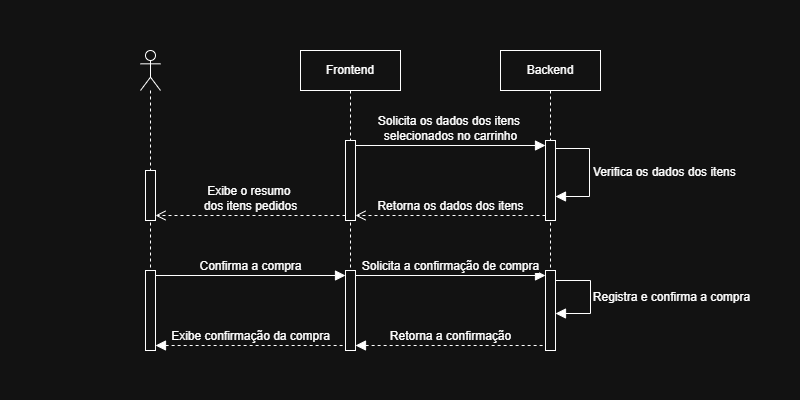

The diagram above was exported from draw.io. Its source (the exported page's mxGraphModel, read from the mxfile embedded in the PNG):
<mxGraphModel dx="1452" dy="1188" grid="1" gridSize="10" guides="1" tooltips="1" connect="1" arrows="1" fold="1" page="1" pageScale="1" pageWidth="800" pageHeight="400" math="0" shadow="0">
  <root>
    <mxCell id="gDtsYb7r2IX6wQm4nN_b-0" />
    <mxCell id="gDtsYb7r2IX6wQm4nN_b-1" parent="gDtsYb7r2IX6wQm4nN_b-0" />
    <mxCell id="gDtsYb7r2IX6wQm4nN_b-2" parent="gDtsYb7r2IX6wQm4nN_b-1" style="shape=umlLifeline;perimeter=lifelinePerimeter;whiteSpace=wrap;html=1;container=1;dropTarget=0;collapsible=0;recursiveResize=0;outlineConnect=0;portConstraint=eastwest;newEdgeStyle={&quot;curved&quot;:0,&quot;rounded&quot;:0};participant=umlActor;" value="" vertex="1">
      <mxGeometry height="300" width="20" x="140" y="-350" as="geometry" />
    </mxCell>
    <mxCell id="gDtsYb7r2IX6wQm4nN_b-3" parent="gDtsYb7r2IX6wQm4nN_b-2" style="html=1;points=[[0,0,0,0,5],[0,1,0,0,-5],[1,0,0,0,5],[1,1,0,0,-5]];perimeter=orthogonalPerimeter;outlineConnect=0;targetShapes=umlLifeline;portConstraint=eastwest;newEdgeStyle={&quot;curved&quot;:0,&quot;rounded&quot;:0};" value="" vertex="1">
      <mxGeometry height="50" width="10" x="5" y="120" as="geometry" />
    </mxCell>
    <mxCell id="wvBAaqWr0biq_WZTrVRh-0" parent="gDtsYb7r2IX6wQm4nN_b-2" style="html=1;points=[[0,0,0,0,5],[0,1,0,0,-5],[1,0,0,0,5],[1,1,0,0,-5]];perimeter=orthogonalPerimeter;outlineConnect=0;targetShapes=umlLifeline;portConstraint=eastwest;newEdgeStyle={&quot;curved&quot;:0,&quot;rounded&quot;:0};" value="" vertex="1">
      <mxGeometry height="80" width="10" x="5" y="220" as="geometry" />
    </mxCell>
    <mxCell id="gDtsYb7r2IX6wQm4nN_b-4" parent="gDtsYb7r2IX6wQm4nN_b-1" style="shape=umlLifeline;perimeter=lifelinePerimeter;whiteSpace=wrap;html=1;container=1;dropTarget=0;collapsible=0;recursiveResize=0;outlineConnect=0;portConstraint=eastwest;newEdgeStyle={&quot;curved&quot;:0,&quot;rounded&quot;:0};" value="Backend" vertex="1">
      <mxGeometry height="300" width="100" x="500" y="-350" as="geometry" />
    </mxCell>
    <mxCell id="gDtsYb7r2IX6wQm4nN_b-5" parent="gDtsYb7r2IX6wQm4nN_b-4" style="html=1;points=[[0,0,0,0,5],[0,1,0,0,-5],[1,0,0,0,5],[1,1,0,0,-5]];perimeter=orthogonalPerimeter;outlineConnect=0;targetShapes=umlLifeline;portConstraint=eastwest;newEdgeStyle={&quot;curved&quot;:0,&quot;rounded&quot;:0};" value="" vertex="1">
      <mxGeometry height="80" width="10" x="45" y="90" as="geometry" />
    </mxCell>
    <mxCell id="gDtsYb7r2IX6wQm4nN_b-7" edge="1" parent="gDtsYb7r2IX6wQm4nN_b-4" style="html=1;align=left;spacingLeft=2;endArrow=block;rounded=0;edgeStyle=orthogonalEdgeStyle;curved=0;rounded=0;fontSize=12;startSize=8;endSize=8;exitX=1;exitY=0;exitDx=0;exitDy=5;exitPerimeter=0;" target="gDtsYb7r2IX6wQm4nN_b-5" value="Verifica os dados dos itens&amp;nbsp;">
      <mxGeometry relative="1" as="geometry">
        <Array as="points">
          <mxPoint x="89" y="98" />
          <mxPoint x="89" y="146" />
        </Array>
        <mxPoint x="55" y="98" as="sourcePoint" />
        <mxPoint x="64" y="146" as="targetPoint" />
      </mxGeometry>
    </mxCell>
    <mxCell id="wvBAaqWr0biq_WZTrVRh-2" parent="gDtsYb7r2IX6wQm4nN_b-4" style="html=1;points=[[0,0,0,0,5],[0,1,0,0,-5],[1,0,0,0,5],[1,1,0,0,-5]];perimeter=orthogonalPerimeter;outlineConnect=0;targetShapes=umlLifeline;portConstraint=eastwest;newEdgeStyle={&quot;curved&quot;:0,&quot;rounded&quot;:0};" value="" vertex="1">
      <mxGeometry height="80" width="10" x="45" y="220" as="geometry" />
    </mxCell>
    <mxCell id="ONOhO99QtJkIfABfWZ_D-5" edge="1" parent="gDtsYb7r2IX6wQm4nN_b-4" source="wvBAaqWr0biq_WZTrVRh-2" style="html=1;align=center;spacingLeft=2;endArrow=block;rounded=0;edgeStyle=orthogonalEdgeStyle;curved=0;rounded=0;fontFamily=Helvetica;fontSize=12;fontColor=default;startSize=8;endSize=8;fontStyle=0;verticalAlign=bottom;labelBackgroundColor=default;" target="wvBAaqWr0biq_WZTrVRh-2" value="Registra e confirma a compra">
      <mxGeometry relative="1" x="0.182" y="80" as="geometry">
        <mxPoint as="offset" />
        <Array as="points">
          <mxPoint x="90" y="230" />
          <mxPoint x="90" y="263" />
        </Array>
        <mxPoint x="60" y="233" as="sourcePoint" />
        <mxPoint x="65" y="262.99999999999994" as="targetPoint" />
      </mxGeometry>
    </mxCell>
    <mxCell id="gDtsYb7r2IX6wQm4nN_b-8" parent="gDtsYb7r2IX6wQm4nN_b-1" style="shape=umlLifeline;perimeter=lifelinePerimeter;whiteSpace=wrap;html=1;container=1;dropTarget=0;collapsible=0;recursiveResize=0;outlineConnect=0;portConstraint=eastwest;newEdgeStyle={&quot;curved&quot;:0,&quot;rounded&quot;:0};" value="Frontend" vertex="1">
      <mxGeometry height="300" width="100" x="300" y="-350" as="geometry" />
    </mxCell>
    <mxCell id="gDtsYb7r2IX6wQm4nN_b-9" parent="gDtsYb7r2IX6wQm4nN_b-8" style="html=1;points=[[0,0,0,0,5],[0,1,0,0,-5],[1,0,0,0,5],[1,1,0,0,-5]];perimeter=orthogonalPerimeter;outlineConnect=0;targetShapes=umlLifeline;portConstraint=eastwest;newEdgeStyle={&quot;curved&quot;:0,&quot;rounded&quot;:0};" value="" vertex="1">
      <mxGeometry height="80" width="10" x="45" y="90" as="geometry" />
    </mxCell>
    <mxCell id="wvBAaqWr0biq_WZTrVRh-1" parent="gDtsYb7r2IX6wQm4nN_b-8" style="html=1;points=[[0,0,0,0,5],[0,1,0,0,-5],[1,0,0,0,5],[1,1,0,0,-5]];perimeter=orthogonalPerimeter;outlineConnect=0;targetShapes=umlLifeline;portConstraint=eastwest;newEdgeStyle={&quot;curved&quot;:0,&quot;rounded&quot;:0};" value="" vertex="1">
      <mxGeometry height="80" width="10" x="45" y="220" as="geometry" />
    </mxCell>
    <mxCell id="gDtsYb7r2IX6wQm4nN_b-11" edge="1" parent="gDtsYb7r2IX6wQm4nN_b-1" source="gDtsYb7r2IX6wQm4nN_b-9" style="html=1;verticalAlign=bottom;endArrow=open;dashed=1;endSize=8;curved=0;rounded=0;exitX=0;exitY=1;exitDx=0;exitDy=-5;fontSize=12;entryX=1;entryY=1;entryDx=0;entryDy=-5;entryPerimeter=0;" target="gDtsYb7r2IX6wQm4nN_b-3" value="Exibe o resumo&amp;nbsp;&lt;div&gt;dos itens pedidos&lt;/div&gt;">
      <mxGeometry relative="1" as="geometry">
        <mxPoint x="150" y="-185" as="targetPoint" />
      </mxGeometry>
    </mxCell>
    <mxCell id="gDtsYb7r2IX6wQm4nN_b-12" edge="1" parent="gDtsYb7r2IX6wQm4nN_b-1" source="gDtsYb7r2IX6wQm4nN_b-9" style="html=1;verticalAlign=bottom;endArrow=block;curved=0;rounded=0;entryX=0;entryY=0;entryDx=0;entryDy=5;fontSize=12;startSize=8;endSize=8;exitX=1;exitY=0;exitDx=0;exitDy=5;exitPerimeter=0;" target="gDtsYb7r2IX6wQm4nN_b-5" value="Solicita os dados dos itens&amp;nbsp;&lt;div&gt;selecionados no carrinho&lt;/div&gt;">
      <mxGeometry relative="1" as="geometry">
        <mxPoint x="400" y="-245" as="sourcePoint" />
      </mxGeometry>
    </mxCell>
    <mxCell id="gDtsYb7r2IX6wQm4nN_b-13" edge="1" parent="gDtsYb7r2IX6wQm4nN_b-1" source="gDtsYb7r2IX6wQm4nN_b-5" style="html=1;verticalAlign=bottom;endArrow=open;dashed=1;endSize=8;curved=0;rounded=0;exitX=0;exitY=1;exitDx=0;exitDy=-5;fontSize=12;entryX=1;entryY=1;entryDx=0;entryDy=-5;entryPerimeter=0;" target="gDtsYb7r2IX6wQm4nN_b-9" value="Retorna os dados dos itens">
      <mxGeometry relative="1" as="geometry">
        <mxPoint x="400" y="-175" as="targetPoint" />
      </mxGeometry>
    </mxCell>
    <mxCell id="ONOhO99QtJkIfABfWZ_D-2" edge="1" parent="gDtsYb7r2IX6wQm4nN_b-1" source="wvBAaqWr0biq_WZTrVRh-0" style="html=1;verticalAlign=bottom;endArrow=block;curved=0;rounded=0;fontFamily=Helvetica;fontSize=12;fontColor=default;startSize=8;endSize=8;exitX=1;exitY=0;exitDx=0;exitDy=5;exitPerimeter=0;entryX=0;entryY=0;entryDx=0;entryDy=5;entryPerimeter=0;fontStyle=0;align=center;labelBackgroundColor=default;" target="wvBAaqWr0biq_WZTrVRh-1" value="Confirma a compra">
      <mxGeometry relative="1" width="80" as="geometry">
        <mxPoint x="210" y="-120" as="sourcePoint" />
        <mxPoint x="290" y="-120" as="targetPoint" />
      </mxGeometry>
    </mxCell>
    <mxCell id="ONOhO99QtJkIfABfWZ_D-3" edge="1" parent="gDtsYb7r2IX6wQm4nN_b-1" source="wvBAaqWr0biq_WZTrVRh-1" style="html=1;verticalAlign=bottom;endArrow=block;curved=0;rounded=0;fontFamily=Helvetica;fontSize=12;fontColor=default;startSize=8;endSize=8;exitX=1;exitY=0;exitDx=0;exitDy=5;exitPerimeter=0;entryX=0;entryY=0;entryDx=0;entryDy=5;entryPerimeter=0;fontStyle=0;align=center;labelBackgroundColor=default;" target="wvBAaqWr0biq_WZTrVRh-2" value="Solicita a confirmação de compra">
      <mxGeometry relative="1" width="80" as="geometry">
        <mxPoint x="400" y="-120" as="sourcePoint" />
        <mxPoint x="480" y="-120" as="targetPoint" />
      </mxGeometry>
    </mxCell>
    <mxCell id="paa3Gd4AvtC_EtNLoXTc-1" edge="1" parent="gDtsYb7r2IX6wQm4nN_b-1" source="wvBAaqWr0biq_WZTrVRh-1" style="html=1;verticalAlign=bottom;endArrow=none;curved=0;rounded=0;fontFamily=Helvetica;fontSize=12;fontColor=default;startSize=8;endSize=8;entryX=0;entryY=1;entryDx=0;entryDy=-5;entryPerimeter=0;exitX=1;exitY=1;exitDx=0;exitDy=-5;exitPerimeter=0;fontStyle=0;align=center;labelBackgroundColor=default;startArrow=block;startFill=1;endFill=0;dashed=1;" target="wvBAaqWr0biq_WZTrVRh-2" value="Retorna a confirmação">
      <mxGeometry relative="1" width="80" as="geometry">
        <mxPoint x="400" y="-60" as="sourcePoint" />
        <mxPoint x="480" y="-60" as="targetPoint" />
      </mxGeometry>
    </mxCell>
    <mxCell id="paa3Gd4AvtC_EtNLoXTc-2" edge="1" parent="gDtsYb7r2IX6wQm4nN_b-1" source="wvBAaqWr0biq_WZTrVRh-0" style="html=1;verticalAlign=bottom;endArrow=none;curved=0;rounded=0;fontFamily=Helvetica;fontSize=12;fontColor=default;startSize=8;endSize=8;entryX=0;entryY=1;entryDx=0;entryDy=-5;entryPerimeter=0;exitX=1;exitY=1;exitDx=0;exitDy=-5;exitPerimeter=0;fontStyle=0;align=center;labelBackgroundColor=default;startArrow=block;startFill=1;endFill=0;dashed=1;" target="wvBAaqWr0biq_WZTrVRh-1" value="Exibe confirmação da compra">
      <mxGeometry relative="1" width="80" as="geometry">
        <mxPoint x="200" y="-60" as="sourcePoint" />
        <mxPoint x="280" y="-60" as="targetPoint" />
      </mxGeometry>
    </mxCell>
  </root>
</mxGraphModel>